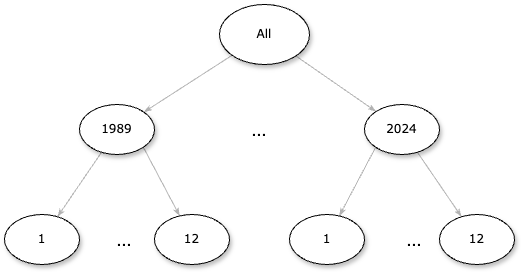

The diagram above was exported from draw.io. Its source (the exported page's mxGraphModel, read from the mxfile embedded in the PNG):
<mxGraphModel dx="1201" dy="592" grid="1" gridSize="10" guides="1" tooltips="1" connect="1" arrows="1" fold="1" page="1" pageScale="1" pageWidth="1100" pageHeight="850" background="none" math="0" shadow="0">
  <root>
    <mxCell id="0" />
    <mxCell id="1" parent="0" />
    <mxCell id="1ea317790d2ca983-13" value="" style="edgeStyle=none;rounded=1;html=1;labelBackgroundColor=none;startArrow=none;startFill=0;startSize=5;endArrow=classicThin;endFill=1;endSize=5;jettySize=auto;orthogonalLoop=1;strokeColor=#B3B3B3;strokeWidth=1;fontFamily=Verdana;fontSize=12" parent="1" source="1ea317790d2ca983-1" target="1ea317790d2ca983-9" edge="1">
      <mxGeometry relative="1" as="geometry" />
    </mxCell>
    <mxCell id="1ea317790d2ca983-14" value="" style="edgeStyle=none;rounded=1;html=1;labelBackgroundColor=none;startArrow=none;startFill=0;startSize=5;endArrow=classicThin;endFill=1;endSize=5;jettySize=auto;orthogonalLoop=1;strokeColor=#B3B3B3;strokeWidth=1;fontFamily=Verdana;fontSize=12" parent="1" source="1ea317790d2ca983-1" target="1ea317790d2ca983-3" edge="1">
      <mxGeometry relative="1" as="geometry" />
    </mxCell>
    <mxCell id="1ea317790d2ca983-1" value="All" style="ellipse;whiteSpace=wrap;html=1;rounded=0;shadow=1;comic=0;labelBackgroundColor=none;strokeWidth=1;fontFamily=Verdana;fontSize=12;align=center;" parent="1" vertex="1">
      <mxGeometry x="450" y="80" width="90" height="60" as="geometry" />
    </mxCell>
    <mxCell id="1ea317790d2ca983-21" value="" style="edgeStyle=none;rounded=1;html=1;labelBackgroundColor=none;startArrow=none;startFill=0;startSize=5;endArrow=classicThin;endFill=1;endSize=5;jettySize=auto;orthogonalLoop=1;strokeColor=#B3B3B3;strokeWidth=1;fontFamily=Verdana;fontSize=12;exitX=1;exitY=1;exitDx=0;exitDy=0;" parent="1" source="1ea317790d2ca983-9" target="1ea317790d2ca983-7" edge="1">
      <mxGeometry relative="1" as="geometry" />
    </mxCell>
    <mxCell id="1ea317790d2ca983-22" value="" style="edgeStyle=none;rounded=1;html=1;labelBackgroundColor=none;startArrow=none;startFill=0;startSize=5;endArrow=classicThin;endFill=1;endSize=5;jettySize=auto;orthogonalLoop=1;strokeColor=#B3B3B3;strokeWidth=1;fontFamily=Verdana;fontSize=12;exitX=0;exitY=1;exitDx=0;exitDy=0;" parent="1" source="1ea317790d2ca983-3" target="1ea317790d2ca983-6" edge="1">
      <mxGeometry relative="1" as="geometry" />
    </mxCell>
    <mxCell id="1ea317790d2ca983-15" value="" style="edgeStyle=none;rounded=1;html=1;labelBackgroundColor=none;startArrow=none;startFill=0;startSize=5;endArrow=classicThin;endFill=1;endSize=5;jettySize=auto;orthogonalLoop=1;strokeColor=#B3B3B3;strokeWidth=1;fontFamily=Verdana;fontSize=12" parent="1" source="1ea317790d2ca983-3" target="1ea317790d2ca983-4" edge="1">
      <mxGeometry relative="1" as="geometry" />
    </mxCell>
    <mxCell id="1ea317790d2ca983-3" value="&lt;span&gt;2024&lt;/span&gt;" style="ellipse;whiteSpace=wrap;html=1;rounded=0;shadow=1;comic=0;labelBackgroundColor=none;strokeWidth=1;fontFamily=Verdana;fontSize=12;align=center;" parent="1" vertex="1">
      <mxGeometry x="595" y="180" width="75" height="50" as="geometry" />
    </mxCell>
    <mxCell id="1ea317790d2ca983-4" value="&lt;span&gt;12&lt;/span&gt;" style="ellipse;whiteSpace=wrap;html=1;rounded=0;shadow=1;comic=0;labelBackgroundColor=none;strokeWidth=1;fontFamily=Verdana;fontSize=12;align=center;" parent="1" vertex="1">
      <mxGeometry x="670" y="290" width="75" height="50" as="geometry" />
    </mxCell>
    <mxCell id="1ea317790d2ca983-6" value="&lt;span&gt;1&lt;/span&gt;" style="ellipse;whiteSpace=wrap;html=1;rounded=0;shadow=1;comic=0;labelBackgroundColor=none;strokeWidth=1;fontFamily=Verdana;fontSize=12;align=center;" parent="1" vertex="1">
      <mxGeometry x="520" y="290" width="75" height="50" as="geometry" />
    </mxCell>
    <mxCell id="1ea317790d2ca983-7" value="&lt;span&gt;12&lt;/span&gt;" style="ellipse;whiteSpace=wrap;html=1;rounded=0;shadow=1;comic=0;labelBackgroundColor=none;strokeWidth=1;fontFamily=Verdana;fontSize=12;align=center;" parent="1" vertex="1">
      <mxGeometry x="385" y="290" width="75" height="50" as="geometry" />
    </mxCell>
    <mxCell id="1ea317790d2ca983-19" value="" style="edgeStyle=none;rounded=1;html=1;labelBackgroundColor=none;startArrow=none;startFill=0;startSize=5;endArrow=classicThin;endFill=1;endSize=5;jettySize=auto;orthogonalLoop=1;strokeColor=#B3B3B3;strokeWidth=1;fontFamily=Verdana;fontSize=12" parent="1" source="1ea317790d2ca983-9" target="1ea317790d2ca983-10" edge="1">
      <mxGeometry relative="1" as="geometry" />
    </mxCell>
    <mxCell id="1ea317790d2ca983-9" value="1989" style="ellipse;whiteSpace=wrap;html=1;rounded=0;shadow=1;comic=0;labelBackgroundColor=none;strokeWidth=1;fontFamily=Verdana;fontSize=12;align=center;" parent="1" vertex="1">
      <mxGeometry x="310" y="180" width="75" height="50" as="geometry" />
    </mxCell>
    <mxCell id="1ea317790d2ca983-10" value="&lt;span&gt;1&lt;/span&gt;" style="ellipse;whiteSpace=wrap;html=1;rounded=0;shadow=1;comic=0;labelBackgroundColor=none;strokeWidth=1;fontFamily=Verdana;fontSize=12;align=center;" parent="1" vertex="1">
      <mxGeometry x="235" y="290" width="75" height="50" as="geometry" />
    </mxCell>
    <mxCell id="CUwbBpFCGhYb4Nf5lMot-1" value="&lt;font style=&quot;font-size: 18px;&quot;&gt;...&lt;/font&gt;" style="text;html=1;align=center;verticalAlign=middle;whiteSpace=wrap;rounded=0;" vertex="1" parent="1">
      <mxGeometry x="460" y="190" width="60" height="30" as="geometry" />
    </mxCell>
    <mxCell id="CUwbBpFCGhYb4Nf5lMot-3" value="&lt;font style=&quot;font-size: 18px;&quot;&gt;...&lt;/font&gt;" style="text;html=1;align=center;verticalAlign=middle;whiteSpace=wrap;rounded=0;" vertex="1" parent="1">
      <mxGeometry x="325" y="300" width="60" height="30" as="geometry" />
    </mxCell>
    <mxCell id="CUwbBpFCGhYb4Nf5lMot-4" value="&lt;font style=&quot;font-size: 18px;&quot;&gt;...&lt;/font&gt;" style="text;html=1;align=center;verticalAlign=middle;whiteSpace=wrap;rounded=0;" vertex="1" parent="1">
      <mxGeometry x="615" y="300" width="60" height="30" as="geometry" />
    </mxCell>
  </root>
</mxGraphModel>